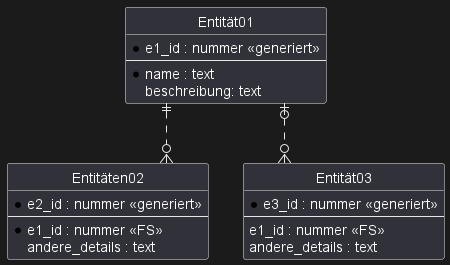

The diagram above was rendered by PlantUML. Its source (embedded in the PNG):
@startuml

' verstecke das E im Entitäten-Titel
hide circle

' verhindere Probleme mit gewinkelten Krähenfüßen
skinparam linetype ortho

entity "Entität01" as e01 {
  *e1_id : nummer <<generiert>>
  --
  *name : text
  beschreibung: text
}

entity "Entitäten02" as e02 {
  *e2_id : nummer <<generiert>>
  --
  *e1_id : nummer <<FS>>
  andere_details : text
}

entity "Entität03" as e03 {
  *e3_id : nummer <<generiert>>
  --
  e1_id : nummer <<FS>>
  andere_details : text
}

e01 ||..o{ e02
e01 |o..o{ e03

@enduml